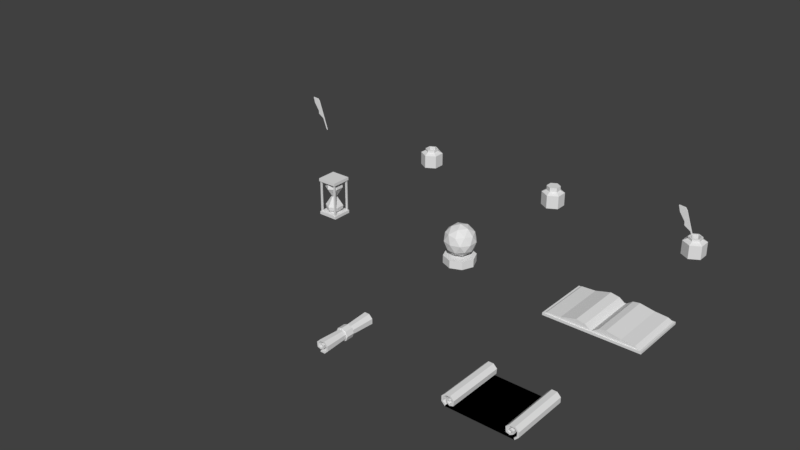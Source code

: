 # Source: Stationary.blend  (saved by Blender 2.79.0; exported with 4.5.12 LTS)
import bpy
from mathutils import Matrix  # noqa: F401  (used for matrix-valued properties, if any)

bpy.ops.wm.read_factory_settings(use_empty=True)
scene = bpy.context.scene
scene.name = 'Scene'

# ---- collections
col_collection_1 = bpy.data.collections.new('Collection 1'); scene.collection.children.link(col_collection_1)

# ---- world
world_world = bpy.data.worlds.new('World'); scene.world = world_world
world_world.color = (0.05088, 0.05088, 0.05088)
world_world.use_sun_shadow = False
world_world.sun_shadow_jitter_overblur = 0.0
world_world.cycles.sampling_method = 'MANUAL'

# ---- meshes
me_scrollopen_0_5x0_5x0_1_a = bpy.data.meshes.new('ScrollOpen_0.5x0.5x0.1_A')
me_scrollopen_0_5x0_5x0_1_a.from_pydata([(-1.0, -1.0, 0.0), (-0.9793, -1.0, 1.0), (-1.0, 1.0, 0.0), (-0.9793, 1.0, 1.0), (0.8469, -1.0, 0.0), (0.8676, -1.0, 1.0), (0.8469, 1.0, 2.235e-06), (0.8676, 1.0, 1.0), (1.058, 1.0, 2.579), (1.058, 1.0, 4.812), (0.9793, 1.0, 6.391), (0.8676, 1.0, 6.391), (0.7887, 1.0, 4.812), (0.8042, 1.0, 3.121), (1.108, 1.0, 2.165), (1.108, 1.0, 5.226), (1.0, 1.0, 7.391), (0.8469, 1.0, 7.391), (0.7387, 1.0, 5.226), (0.7542, 1.0, 2.177), (0.8676, 1.0, 2.5), (0.8671, 1.0, 1.5), (0.8676, 1.0, 1.5), (0.9327, 1.0, 3.454), (0.9643, 1.0, 2.68), (0.9268, 0.9883, 4.184), (0.9707, 0.9883, 4.665), (0.8389, 0.9883, 4.672), (0.8828, 0.9883, 5.153), (1.108, -1.0, 2.165), (1.108, -1.0, 5.226), (1.0, -1.0, 7.391), (0.8469, -1.0, 7.391), (0.7387, -1.0, 5.226), (0.7542, -1.0, 2.177), (0.8676, -1.0, 1.5), (1.058, -1.0, 2.579), (1.058, -1.0, 4.812), (0.9793, -1.0, 6.391), (0.8676, -1.0, 6.391), (0.7887, -1.0, 4.812), (0.8042, -1.0, 3.121), (0.8671, -1.0, 1.5), (0.8676, -1.0, 2.5), (0.9643, -1.0, 2.68), (0.9327, -1.0, 3.454), (0.9707, -1.012, 4.665), (0.9268, -1.012, 4.184), (0.8828, -1.012, 5.153), (0.8389, -1.012, 4.672), (1.0, -1.0, 0.0), (0.9793, -1.0, 1.0), (1.0, 1.0, 0.0), (0.9793, 1.0, 1.0), (-0.8469, -1.0, 0.0), (-0.8676, -1.0, 1.0), (-0.8469, 1.0, 2.235e-06), (-0.8676, 1.0, 1.0), (-1.058, 1.0, 2.579), (-1.058, 1.0, 4.812), (-0.9793, 1.0, 6.391), (-0.8676, 1.0, 6.391), (-0.7887, 1.0, 4.812), (-0.8042, 1.0, 3.121), (-1.108, 1.0, 2.165), (-1.108, 1.0, 5.226), (-1.0, 1.0, 7.391), (-0.8469, 1.0, 7.391), (-0.7387, 1.0, 5.226), (-0.7542, 1.0, 2.177), (-0.8676, 1.0, 2.5), (-0.8671, 1.0, 1.5), (-0.8676, 1.0, 1.5), (-0.9327, 1.0, 3.454), (-0.9643, 1.0, 2.68), (-0.9268, 0.9883, 4.184), (-0.9707, 0.9883, 4.665), (-0.8389, 0.9883, 4.672), (-0.8828, 0.9883, 5.153), (-1.108, -1.0, 2.165), (-1.108, -1.0, 5.226), (-1.0, -1.0, 7.391), (-0.8469, -1.0, 7.391), (-0.7387, -1.0, 5.226), (-0.7542, -1.0, 2.177), (-0.8676, -1.0, 1.5), (-1.058, -1.0, 2.579), (-1.058, -1.0, 4.812), (-0.9793, -1.0, 6.391), (-0.8676, -1.0, 6.391), (-0.7887, -1.0, 4.812), (-0.8042, -1.0, 3.121), (-0.8671, -1.0, 1.5), (-0.8676, -1.0, 2.5), (-0.9643, -1.0, 2.68), (-0.9327, -1.0, 3.454), (-0.9707, -1.012, 4.665), (-0.9268, -1.012, 4.184), (-0.8828, -1.012, 5.153), (-0.8389, -1.012, 4.672)], [], [(0, 1, 3, 2), (2, 3, 7, 6), (6, 7, 5, 4), (4, 5, 1, 0), (2, 6, 4, 0), (7, 3, 1, 5), (20, 21, 19, 13), (7, 53, 52, 6), (53, 8, 14, 52), (8, 9, 15, 14), (9, 10, 16, 15), (10, 11, 17, 16), (11, 12, 18, 17), (12, 13, 19, 18), (21, 20, 23, 24), (24, 23, 25, 26), (26, 25, 27, 28), (43, 41, 34, 42), (5, 4, 50, 51), (51, 50, 29, 36), (36, 29, 30, 37), (37, 30, 31, 38), (38, 31, 32, 39), (39, 32, 33, 40), (40, 33, 34, 41), (42, 44, 45, 43), (44, 46, 47, 45), (46, 48, 49, 47), (10, 38, 39, 11), (13, 41, 43, 20), (18, 33, 32, 17), (25, 47, 49, 27), (11, 39, 40, 12), (21, 42, 34, 19), (19, 34, 33, 18), (12, 40, 41, 13), (20, 43, 45, 23), (52, 50, 4, 6), (21, 22, 35, 42), (7, 5, 51, 53), (14, 29, 50, 52), (26, 46, 44, 24), (53, 51, 36, 8), (15, 30, 29, 14), (23, 45, 47, 25), (8, 36, 37, 9), (24, 44, 42, 21), (16, 31, 30, 15), (27, 49, 48, 28), (9, 37, 38, 10), (17, 32, 31, 16), (28, 48, 46, 26), (50, 52, 53, 51), (52, 56, 57, 53), (56, 54, 55, 57), (54, 50, 51, 55), (52, 50, 54, 56), (57, 55, 51, 53), (70, 63, 69, 71), (57, 56, 2, 3), (3, 2, 64, 58), (58, 64, 65, 59), (59, 65, 66, 60), (60, 66, 67, 61), (61, 67, 68, 62), (62, 68, 69, 63), (71, 74, 73, 70), (74, 76, 75, 73), (76, 78, 77, 75), (93, 92, 84, 91), (55, 1, 0, 54), (1, 86, 79, 0), (86, 87, 80, 79), (87, 88, 81, 80), (88, 89, 82, 81), (89, 90, 83, 82), (90, 91, 84, 83), (92, 93, 95, 94), (94, 95, 97, 96), (96, 97, 99, 98), (60, 61, 89, 88), (63, 70, 93, 91), (68, 67, 82, 83), (75, 77, 99, 97), (61, 62, 90, 89), (71, 69, 84, 92), (69, 68, 83, 84), (62, 63, 91, 90), (70, 73, 95, 93), (2, 56, 54, 0), (71, 92, 85, 72), (57, 3, 1, 55), (64, 2, 0, 79), (76, 74, 94, 96), (3, 58, 86, 1), (65, 64, 79, 80), (73, 75, 97, 95), (58, 59, 87, 86), (74, 71, 92, 94), (66, 65, 80, 81), (77, 78, 98, 99), (59, 60, 88, 87), (67, 66, 81, 82), (78, 76, 96, 98)])
me_scrollopen_0_5x0_5x0_1_a.use_remesh_preserve_volume = False
me_scrollopen_0_5x0_5x0_1_a.use_remesh_preserve_attributes = False
me_scrollopen_0_5x0_5x0_1_a.use_mirror_vertex_groups = False
me_scrollopen_0_5x0_5x0_1_a.update()
me_quill_0_1x0_01x0_3_a = bpy.data.meshes.new('Quill_0.1x0.01x0.3_A')
me_quill_0_1x0_01x0_3_a.from_pydata([(-0.006, -0.00375, 0.012), (-0.03709, -0.00375, 0.2398), (-0.006, 0.00375, 0.012), (-0.03709, 0.00375, 0.2398), (-1.94e-07, -0.00375, 0.0), (-0.02801, -0.00375, 0.2207), (-1.94e-07, 0.00375, 0.0), (-0.02801, 0.00375, 0.2207), (-0.018, -0.00375, 0.09), (-0.078, 0.00375, 0.2526), (-0.078, -0.00375, 0.2526), (-0.018, 0.00375, 0.09), (-0.054, 0.00375, 0.1251), (-0.054, -0.00375, 0.1251), (-0.07558, -0.00375, 0.2101), (-0.05067, -0.00375, 0.1503), (-0.07558, 0.00375, 0.2101), (-0.05067, 0.00375, 0.1503)], [], [(5, 1, 8, 0, 4), (8, 1, 10, 14, 15, 13), (6, 7, 5, 4), (17, 12, 13, 15), (2, 6, 4, 0), (7, 3, 1, 5), (0, 8, 11, 2), (2, 11, 3, 7, 6), (1, 3, 9, 10), (11, 8, 13, 12), (3, 11, 12, 17, 16, 9), (9, 16, 14, 10), (16, 17, 15, 14)])
me_quill_0_1x0_01x0_3_a.use_remesh_preserve_volume = False
me_quill_0_1x0_01x0_3_a.use_remesh_preserve_attributes = False
me_quill_0_1x0_01x0_3_a.use_mirror_vertex_groups = False
me_quill_0_1x0_01x0_3_a.update()
me_inkbottle_0_15x0_15x0_15_a = bpy.data.meshes.new('InkBottle_0.15x0.15x0.15_A')
me_inkbottle_0_15x0_15x0_15_a.from_pydata([(0.0, 0.075, 0.0), (-0.03897, 0.0225, 0.105), (0.06495, 0.0375, 0.0), (-0.03897, -0.0225, 0.105), (0.06495, -0.0375, 0.0), (-4.4e-09, -0.045, 0.105), (-6.557e-09, -0.075, 0.0), (0.03897, -0.0225, 0.105), (-0.06495, -0.0375, 0.0), (0.03897, 0.0225, 0.105), (-0.06495, 0.0375, 0.0), (-4.657e-10, 0.045, 0.105), (0.0, 0.075, 0.09), (0.06495, 0.0375, 0.09), (0.06495, -0.0375, 0.09), (-6.557e-09, -0.075, 0.09), (-0.06495, -0.0375, 0.09), (-0.06495, 0.0375, 0.09), (-0.03897, 0.0225, 0.135), (-0.03897, -0.0225, 0.135), (-4.4e-09, -0.045, 0.135), (0.03897, -0.0225, 0.135), (0.03897, 0.0225, 0.135), (-4.657e-10, 0.045, 0.135)], [], [(17, 16, 3, 1), (13, 12, 11, 9), (12, 17, 1, 11), (16, 15, 5, 3), (5, 7, 21, 20), (14, 13, 9, 7), (15, 14, 7, 5), (0, 2, 4, 6, 8, 10), (10, 17, 12, 0), (8, 16, 17, 10), (6, 15, 16, 8), (4, 14, 15, 6), (2, 13, 14, 4), (0, 12, 13, 2), (1, 3, 19, 18), (7, 9, 22, 21), (9, 11, 23, 22), (3, 5, 20, 19), (11, 1, 18, 23), (22, 23, 18, 19, 20, 21)])
me_inkbottle_0_15x0_15x0_15_a.use_remesh_preserve_volume = False
me_inkbottle_0_15x0_15x0_15_a.use_remesh_preserve_attributes = False
me_inkbottle_0_15x0_15x0_15_a.use_mirror_vertex_groups = False
me_inkbottle_0_15x0_15x0_15_a.update()
me_bookopen_0_6x0_4x0_1_a = bpy.data.meshes.new('BookOpen_0.6x0.4x0.1_A')
me_bookopen_0_6x0_4x0_1_a.from_pydata([(-0.3, -0.1875, 0.0), (-0.288, -0.18, 0.015), (-0.3, 0.1875, 0.0), (-0.288, 0.18, 0.015), (0.3, -0.1875, 0.0), (0.288, -0.18, 0.015), (0.3, 0.1875, 0.0), (0.288, 0.18, 0.015), (0.0, 0.18, 0.015), (0.0, -0.18, 0.015), (-0.3, -0.1875, 0.015), (-0.3, 0.1875, 0.015), (0.0, 0.1875, 0.015), (0.3, 0.1875, 0.015), (0.3, -0.1875, 0.015), (0.0, -0.1875, 0.015), (0.0, 0.18, 0.015), (0.0, -0.18, 0.015), (-0.2775, -0.18, 0.0225), (-0.2775, 0.18, 0.0225), (0.2588, 0.18, 0.03), (0.2588, -0.18, 0.03), (0.1781, 0.18, 0.03632), (-0.1887, -0.18, 0.02694), (-0.1887, 0.18, 0.02694), (0.1782, -0.18, 0.0363), (-0.03924, -0.18, 0.04264), (-0.09302, -0.18, 0.05228), (-0.09302, 0.18, 0.05228), (-0.03924, 0.18, 0.04264), (0.0445, 0.18, 0.04639), (0.08694, 0.18, 0.05293), (0.08708, -0.18, 0.05291), (0.04462, -0.18, 0.04639)], [], [(0, 10, 11, 2), (2, 11, 12, 13, 6), (6, 13, 14, 4), (4, 14, 15, 10, 0), (2, 6, 4, 0), (1, 9, 17, 26, 27, 23, 18), (1, 3, 11, 10), (8, 7, 13, 12), (7, 5, 14, 13), (9, 1, 10, 15), (3, 8, 12, 11), (5, 9, 15, 14), (8, 3, 19, 24, 28, 29, 16), (24, 19, 18, 23), (7, 8, 16, 30, 31, 22, 20), (5, 7, 20, 21), (3, 1, 18, 19), (9, 5, 21, 25, 32, 33, 17), (30, 16, 17, 33), (16, 29, 26, 17), (20, 22, 25, 21), (26, 29, 28, 27), (24, 23, 27, 28), (30, 33, 32, 31), (31, 32, 25, 22)])
me_bookopen_0_6x0_4x0_1_a.use_remesh_preserve_volume = False
me_bookopen_0_6x0_4x0_1_a.use_remesh_preserve_attributes = False
me_bookopen_0_6x0_4x0_1_a.use_mirror_vertex_groups = False
me_bookopen_0_6x0_4x0_1_a.update()
me_inkbottleempty_0_15x0_15x0_15_a = bpy.data.meshes.new('InkBottleEmpty_0.15x0.15x0.15_A')
me_inkbottleempty_0_15x0_15x0_15_a.from_pydata([(0.0, 0.075, 0.0), (-0.03897, 0.0225, 0.105), (0.06495, 0.0375, 0.0), (-0.03897, -0.0225, 0.105), (0.06495, -0.0375, 0.0), (-4.4e-09, -0.045, 0.105), (-6.557e-09, -0.075, 0.0), (0.03897, -0.0225, 0.105), (-0.06495, -0.0375, 0.0), (0.03897, 0.0225, 0.105), (-0.06495, 0.0375, 0.0), (-4.657e-10, 0.045, 0.105), (0.0, 0.075, 0.09), (0.06495, 0.0375, 0.09), (0.06495, -0.0375, 0.09), (-6.557e-09, -0.075, 0.09), (-0.06495, -0.0375, 0.09), (-0.06495, 0.0375, 0.09), (-0.03147, 0.01817, 0.12), (-0.03147, -0.01817, 0.12), (-3.059e-09, -0.03634, 0.12), (0.03147, -0.01817, 0.12), (0.03147, 0.01817, 0.12), (-3.166e-10, 0.03634, 0.12), (0.03897, 0.0225, 0.12), (0.03897, -0.0225, 0.12), (-4.4e-09, -0.045, 0.12), (-0.03897, -0.0225, 0.12), (-4.657e-10, 0.045, 0.12), (-0.03897, 0.0225, 0.12), (0.03147, 0.01817, 0.0075), (0.03147, -0.01817, 0.0075), (-2.011e-08, -0.03634, 0.0075), (-0.03147, -0.01817, 0.0075), (-1.737e-08, 0.03634, 0.0075), (-0.03147, 0.01817, 0.0075)], [], [(17, 16, 3, 1), (13, 12, 11, 9), (12, 17, 1, 11), (16, 15, 5, 3), (5, 7, 25, 26), (14, 13, 9, 7), (15, 14, 7, 5), (0, 2, 4, 6, 8, 10), (10, 17, 12, 0), (8, 16, 17, 10), (6, 15, 16, 8), (4, 14, 15, 6), (2, 13, 14, 4), (0, 12, 13, 2), (1, 3, 27, 29), (7, 9, 24, 25), (9, 11, 28, 24), (3, 5, 26, 27), (11, 1, 29, 28), (18, 19, 33, 35), (22, 21, 25, 24), (20, 19, 27, 26), (23, 22, 24, 28), (21, 20, 26, 25), (19, 18, 29, 27), (18, 23, 28, 29), (30, 34, 35, 33, 32, 31), (22, 23, 34, 30), (21, 22, 30, 31), (23, 18, 35, 34), (20, 21, 31, 32), (19, 20, 32, 33)])
me_inkbottleempty_0_15x0_15x0_15_a.use_remesh_preserve_volume = False
me_inkbottleempty_0_15x0_15x0_15_a.use_remesh_preserve_attributes = False
me_inkbottleempty_0_15x0_15x0_15_a.use_mirror_vertex_groups = False
me_inkbottleempty_0_15x0_15x0_15_a.update()
me_inkwquill_0_15x0_15x0_35_a = bpy.data.meshes.new('InkwQuill_0.15x0.15x0.35_A')
me_inkwquill_0_15x0_15x0_35_a.from_pydata([(-0.006, -0.00375, 0.012), (-0.03709, -0.00375, 0.2398), (-0.006, 0.00375, 0.012), (-0.03709, 0.00375, 0.2398), (-1.94e-07, -0.00375, 0.0), (-0.02801, -0.00375, 0.2207), (-1.94e-07, 0.00375, 0.0), (-0.02801, 0.00375, 0.2207), (-0.018, -0.00375, 0.09), (-0.078, 0.00375, 0.2526), (-0.078, -0.00375, 0.2526), (-0.018, 0.00375, 0.09), (-0.054, 0.00375, 0.1251), (-0.054, -0.00375, 0.1251), (-0.07558, -0.00375, 0.2101), (-0.05067, -0.00375, 0.1503), (-0.07558, 0.00375, 0.2101), (-0.05067, 0.00375, 0.1503), (-0.01247, 0.075, -0.05869), (-0.02876, 0.0225, 0.05212), (0.05106, 0.0375, -0.07219), (-0.02876, -0.0225, 0.05212), (0.05106, -0.0375, -0.07219), (0.009356, -0.045, 0.04402), (-0.01247, -0.075, -0.05869), (0.04748, -0.0225, 0.03591), (-0.07601, -0.0375, -0.04518), (0.04748, 0.0225, 0.03591), (-0.07601, 0.0375, -0.04518), (0.009356, 0.045, 0.04402), (0.006237, 0.075, 0.02934), (0.06977, 0.0375, 0.01584), (0.06977, -0.0375, 0.01584), (0.006237, -0.075, 0.02934), (-0.0573, -0.0375, 0.04285), (-0.0573, 0.0375, 0.04285), (-0.01831, 0.01817, 0.06523), (-0.01831, -0.01817, 0.06523), (0.01247, -0.03634, 0.05869), (0.04326, -0.01817, 0.05215), (0.04326, 0.01817, 0.05215), (0.01247, 0.03634, 0.05869), (0.05059, 0.0225, 0.05059), (0.05059, -0.0225, 0.05059), (0.01247, -0.045, 0.05869), (-0.02564, -0.0225, 0.06679), (0.01247, 0.045, 0.05869), (-0.02564, 0.0225, 0.06679), (0.01987, 0.01817, -0.0579), (0.01987, -0.01817, -0.0579), (-0.01092, -0.03634, -0.05135), (-0.0417, -0.01817, -0.04481), (-0.01092, 0.03634, -0.05135), (-0.0417, 0.01817, -0.04481)], [], [(5, 1, 8, 0, 4), (8, 1, 10, 14, 15, 13), (6, 7, 5, 4), (17, 12, 13, 15), (2, 6, 4, 0), (7, 3, 1, 5), (0, 8, 11, 2), (2, 11, 3, 7, 6), (1, 3, 9, 10), (11, 8, 13, 12), (3, 11, 12, 17, 16, 9), (9, 16, 14, 10), (16, 17, 15, 14), (35, 34, 21, 19), (31, 30, 29, 27), (30, 35, 19, 29), (34, 33, 23, 21), (23, 25, 43, 44), (32, 31, 27, 25), (33, 32, 25, 23), (18, 20, 22, 24, 26, 28), (28, 35, 30, 18), (26, 34, 35, 28), (24, 33, 34, 26), (22, 32, 33, 24), (20, 31, 32, 22), (18, 30, 31, 20), (19, 21, 45, 47), (25, 27, 42, 43), (27, 29, 46, 42), (21, 23, 44, 45), (29, 19, 47, 46), (36, 37, 51, 53), (40, 39, 43, 42), (38, 37, 45, 44), (41, 40, 42, 46), (39, 38, 44, 43), (37, 36, 47, 45), (36, 41, 46, 47), (48, 52, 53, 51, 50, 49), (40, 41, 52, 48), (39, 40, 48, 49), (41, 36, 53, 52), (38, 39, 49, 50), (37, 38, 50, 51)])
me_inkwquill_0_15x0_15x0_35_a.use_remesh_preserve_volume = False
me_inkwquill_0_15x0_15x0_35_a.use_remesh_preserve_attributes = False
me_inkwquill_0_15x0_15x0_35_a.use_mirror_vertex_groups = False
me_inkwquill_0_15x0_15x0_35_a.update()
me_crystalball_0_2x0_2x0_5_a = bpy.data.meshes.new('CrystalBall_0.2x0.2x0.5_A')
me_crystalball_0_2x0_2x0_5_a.from_pydata([(0.0, 0.1, 3.725e-09), (0.0, 0.1, 0.05), (0.07071, 0.07071, 3.725e-09), (0.07071, 0.07071, 0.05), (0.1, -4.371e-09, 3.725e-09), (0.1, -4.371e-09, 0.05), (0.07071, -0.07071, 3.725e-09), (0.07071, -0.07071, 0.05), (-8.742e-09, -0.1, 3.725e-09), (-8.742e-09, -0.1, 0.05), (-0.07071, -0.07071, 3.725e-09), (-0.07071, -0.07071, 0.05), (-0.1, 1.192e-09, 3.725e-09), (-0.1, 1.192e-09, 0.05), (-0.07071, 0.07071, 3.725e-09), (-0.07071, 0.07071, 0.05), (0.0, 0.0, 0.05), (0.07236, -0.05257, 0.1053), (-0.02764, -0.08506, 0.1053), (-0.08944, 0.0, 0.1053), (-0.02764, 0.08506, 0.1053), (0.07236, 0.05257, 0.1053), (0.02764, -0.08506, 0.1947), (-0.07236, -0.05257, 0.1947), (-0.07236, 0.05257, 0.1947), (0.02764, 0.08506, 0.1947), (0.08944, 0.0, 0.1947), (0.0, 0.0, 0.25), (-0.01625, -0.05, 0.06493), (0.04253, -0.0309, 0.06493), (0.02629, -0.0809, 0.09743), (0.08506, 0.0, 0.09743), (0.04253, 0.0309, 0.06493), (-0.05257, 0.0, 0.06493), (-0.06882, -0.05, 0.09743), (-0.01625, 0.05, 0.06493), (-0.06882, 0.05, 0.09743), (0.02629, 0.0809, 0.09743), (0.09511, -0.0309, 0.15), (0.09511, 0.0309, 0.15), (0.0, -0.1, 0.15), (0.05878, -0.0809, 0.15), (-0.09511, -0.0309, 0.15), (-0.05878, -0.0809, 0.15), (-0.05878, 0.0809, 0.15), (-0.09511, 0.0309, 0.15), (0.05878, 0.0809, 0.15), (0.0, 0.1, 0.15), (0.06882, -0.05, 0.2026), (-0.02629, -0.0809, 0.2026), (-0.08506, 0.0, 0.2026), (-0.02629, 0.0809, 0.2026), (0.06882, 0.05, 0.2026), (0.01625, -0.05, 0.2351), (0.05257, 0.0, 0.2351), (-0.04253, -0.0309, 0.2351), (-0.04253, 0.0309, 0.2351), (0.01625, 0.05, 0.2351)], [], [(0, 1, 3, 2), (2, 3, 5, 4), (4, 5, 7, 6), (6, 7, 9, 8), (8, 9, 11, 10), (10, 11, 13, 12), (3, 1, 15, 13, 11, 9, 7, 5), (12, 13, 15, 14), (14, 15, 1, 0), (0, 2, 4, 6, 8, 10, 12, 14), (16, 29, 28), (17, 29, 31), (16, 28, 33), (16, 33, 35), (16, 35, 32), (17, 31, 38), (18, 30, 40), (19, 34, 42), (20, 36, 44), (21, 37, 46), (17, 38, 41), (18, 40, 43), (19, 42, 45), (20, 44, 47), (21, 46, 39), (22, 48, 53), (23, 49, 55), (24, 50, 56), (25, 51, 57), (26, 52, 54), (54, 57, 27), (54, 52, 57), (52, 25, 57), (57, 56, 27), (57, 51, 56), (51, 24, 56), (56, 55, 27), (56, 50, 55), (50, 23, 55), (55, 53, 27), (55, 49, 53), (49, 22, 53), (53, 54, 27), (53, 48, 54), (48, 26, 54), (39, 52, 26), (39, 46, 52), (46, 25, 52), (47, 51, 25), (47, 44, 51), (44, 24, 51), (45, 50, 24), (45, 42, 50), (42, 23, 50), (43, 49, 23), (43, 40, 49), (40, 22, 49), (41, 48, 22), (41, 38, 48), (38, 26, 48), (46, 47, 25), (46, 37, 47), (37, 20, 47), (44, 45, 24), (44, 36, 45), (36, 19, 45), (42, 43, 23), (42, 34, 43), (34, 18, 43), (40, 41, 22), (40, 30, 41), (30, 17, 41), (38, 39, 26), (38, 31, 39), (31, 21, 39), (32, 37, 21), (32, 35, 37), (35, 20, 37), (35, 36, 20), (35, 33, 36), (33, 19, 36), (33, 34, 19), (33, 28, 34), (28, 18, 34), (31, 32, 21), (31, 29, 32), (29, 16, 32), (28, 30, 18), (28, 29, 30), (29, 17, 30)])
me_crystalball_0_2x0_2x0_5_a.use_remesh_preserve_volume = False
me_crystalball_0_2x0_2x0_5_a.use_remesh_preserve_attributes = False
me_crystalball_0_2x0_2x0_5_a.use_mirror_vertex_groups = False
me_crystalball_0_2x0_2x0_5_a.update()
me_hourglass_0_13x0_13x0_25_a = bpy.data.meshes.new('Hourglass_0.13x0.13x0.25_A')
me_hourglass_0_13x0_13x0_25_a.from_pydata([(5.563e-10, -0.03226, 0.23), (0.02794, -0.01613, 0.23), (0.02794, 0.01613, 0.23), (-2.345e-09, 0.03226, 0.23), (-0.02794, 0.01613, 0.23), (-0.02794, -0.01613, 0.23), (9.893e-10, -0.01936, 0.13), (0.01677, -0.009679, 0.13), (0.01677, 0.00968, 0.13), (-7.513e-10, 0.01936, 0.13), (-0.01677, 0.00968, 0.13), (-0.01677, -0.009679, 0.13), (2.634e-09, -0.05386, 0.2099), (3.209e-09, -0.05689, 0.1882), (0.04927, -0.02845, 0.1882), (0.04664, -0.02693, 0.2099), (0.04927, 0.02845, 0.1882), (0.04664, 0.02693, 0.2099), (-1.906e-09, 0.05689, 0.1882), (-2.209e-09, 0.05386, 0.2099), (-0.04927, 0.02845, 0.1882), (-0.04664, 0.02693, 0.2099), (-0.04927, -0.02845, 0.1882), (-0.04664, -0.02693, 0.2099), (1.512e-09, 0.01022, 0.125), (0.008852, 0.005111, 0.125), (0.008852, -0.005111, 0.125), (5.931e-10, -0.01022, 0.125), (-0.008852, -0.005111, 0.125), (-0.008852, 0.005111, 0.125), (-0.06, 0.06, 0.25), (-0.06, 0.06, 0.23), (-0.06, -0.06, 0.25), (-0.06, -0.06, 0.23), (0.06, 0.06, 0.25), (0.06, 0.06, 0.23), (0.06, -0.06, 0.25), (0.06, -0.06, 0.23), (-0.06, 0.05, 0.23), (-0.06, -0.05, 0.23), (-0.05, -0.06, 0.23), (0.05, -0.06, 0.23), (0.06, -0.05, 0.23), (0.06, 0.05, 0.23), (0.05, 0.06, 0.23), (-0.05, 0.06, 0.23), (0.05, -0.05, 0.23), (0.05, 0.05, 0.23), (-0.05, -0.05, 0.23), (-0.05, 0.05, 0.23), (-0.06, -0.05, 0.125), (0.06, 0.05, 0.125), (0.06, 0.06, 0.125), (-0.05, 0.06, 0.125), (-0.06, 0.06, 0.125), (-0.06, 0.05, 0.125), (0.06, -0.05, 0.125), (0.05, 0.06, 0.125), (0.05, 0.05, 0.125), (0.05, -0.05, 0.125), (-0.05, 0.05, 0.125), (-0.05, -0.05, 0.125), (-0.06, -0.065, 0.23), (-0.06, -0.065, 0.25), (0.06, -0.065, 0.25), (0.05, -0.065, 0.23), (0.06, -0.065, 0.23), (-0.05, -0.065, 0.23), (-0.065, -0.06, 0.25), (-0.065, 0.06, 0.25), (-0.065, 0.06, 0.23), (-0.065, -0.05, 0.23), (-0.065, -0.06, 0.23), (-0.065, 0.05, 0.23), (-0.065, -0.065, 0.23), (-0.065, -0.065, 0.25), (-0.06, 0.065, 0.25), (-0.06, 0.065, 0.23), (-0.065, 0.065, 0.25), (0.06, 0.065, 0.23), (0.06, 0.065, 0.25), (-0.05, 0.065, 0.23), (0.05, 0.065, 0.23), (-0.065, 0.065, 0.23), (0.065, -0.06, 0.23), (0.065, -0.06, 0.25), (0.065, 0.06, 0.25), (0.065, 0.05, 0.23), (0.065, 0.06, 0.23), (0.065, -0.05, 0.23), (0.065, -0.065, 0.23), (0.065, -0.065, 0.25), (0.065, 0.065, 0.23), (0.065, 0.065, 0.25), (5.563e-10, 0.03226, 0.02), (0.02794, 0.01613, 0.02), (0.02794, -0.01613, 0.02), (-2.345e-09, -0.03226, 0.02), (-0.02794, -0.01613, 0.02), (-0.02794, 0.01613, 0.02), (9.893e-10, 0.01936, 0.12), (0.01677, 0.009679, 0.12), (0.01677, -0.009679, 0.12), (-7.513e-10, -0.01936, 0.12), (-0.01677, -0.009679, 0.12), (-0.01677, 0.009679, 0.12), (2.634e-09, 0.05386, 0.04008), (3.209e-09, 0.05689, 0.06183), (0.04927, 0.02845, 0.06183), (0.04664, 0.02693, 0.04008), (0.04927, -0.02845, 0.06183), (0.04664, -0.02693, 0.04008), (-1.906e-09, -0.05689, 0.06183), (-2.209e-09, -0.05386, 0.04008), (-0.04927, -0.02845, 0.06183), (-0.04664, -0.02693, 0.04008), (-0.04927, 0.02845, 0.06183), (-0.04664, 0.02693, 0.04008), (-0.06, -0.06, -4.649e-09), (-0.06, -0.06, 0.02), (-0.06, 0.06, -1.025e-08), (-0.06, 0.06, 0.02), (0.06, -0.06, -4.649e-09), (0.06, -0.06, 0.02), (0.06, 0.06, -1.025e-08), (0.06, 0.06, 0.02), (-0.06, -0.05, 0.02), (-0.06, 0.05, 0.02), (-0.05, 0.06, 0.02), (0.05, 0.06, 0.02), (0.06, 0.05, 0.02), (0.06, -0.05, 0.02), (0.05, -0.06, 0.02), (-0.05, -0.06, 0.02), (0.05, 0.05, 0.02), (0.05, -0.05, 0.02), (-0.05, 0.05, 0.02), (-0.05, -0.05, 0.02), (0.06, -0.06, 0.125), (-0.05, -0.06, 0.125), (-0.06, -0.06, 0.125), (0.05, -0.06, 0.125), (-0.06, 0.065, 0.02), (-0.06, 0.065, -8.623e-09), (0.06, 0.065, -8.623e-09), (0.05, 0.065, 0.02), (0.06, 0.065, 0.02), (-0.05, 0.065, 0.02), (-0.065, 0.06, -1.025e-08), (-0.065, -0.06, -4.649e-09), (-0.065, -0.06, 0.02), (-0.065, 0.05, 0.02), (-0.065, 0.06, 0.02), (-0.065, -0.05, 0.02), (-0.065, 0.065, 0.02), (-0.065, 0.065, -8.623e-09), (-0.06, -0.065, -6.279e-09), (-0.06, -0.065, 0.02), (-0.065, -0.065, -6.279e-09), (0.06, -0.065, 0.02), (0.06, -0.065, -6.279e-09), (-0.05, -0.065, 0.02), (0.05, -0.065, 0.02), (-0.065, -0.065, 0.02), (0.065, 0.06, 0.02), (0.065, 0.06, -1.025e-08), (0.065, -0.06, -4.649e-09), (0.065, -0.05, 0.02), (0.065, -0.06, 0.02), (0.065, 0.05, 0.02), (0.065, 0.065, 0.02), (0.065, 0.065, -8.623e-09), (0.065, -0.065, 0.02), (0.065, -0.065, -6.279e-09)], [], [(0, 5, 23, 12), (20, 18, 9, 10), (13, 22, 11, 6), (16, 14, 7, 8), (22, 20, 10, 11), (18, 16, 8, 9), (11, 10, 29, 28), (4, 3, 19, 21), (2, 1, 15, 17), (5, 4, 21, 23), (3, 2, 17, 19), (1, 0, 12, 15), (9, 8, 25, 24), (7, 6, 27, 26), (6, 11, 28, 27), (10, 9, 24, 29), (8, 7, 26, 25), (13, 14, 15, 12), (14, 16, 17, 15), (16, 18, 19, 17), (18, 20, 21, 19), (20, 22, 23, 21), (22, 13, 12, 23), (14, 13, 6, 7), (24, 29, 28, 27, 26, 25), (0, 1, 2, 3, 4, 5), (62, 63, 75, 74), (41, 37, 66, 65), (79, 80, 93, 92), (45, 31, 77, 81), (32, 36, 34, 30), (47, 44, 57, 58), (37, 41, 141, 138), (47, 49, 45, 44), (43, 47, 58, 51), (42, 46, 47, 43), (41, 40, 48, 46), (46, 48, 49, 47), (38, 31, 54, 55), (48, 39, 38, 49), (41, 46, 59, 141), (40, 33, 140, 139), (39, 48, 61, 50), (35, 43, 51, 52), (45, 49, 60, 53), (42, 37, 138, 56), (49, 38, 55, 60), (48, 40, 139, 61), (33, 39, 50, 140), (44, 35, 52, 57), (31, 45, 53, 54), (46, 42, 56, 59), (63, 62, 67, 65, 66, 64), (33, 40, 67, 62), (32, 30, 69, 68), (35, 79, 92, 88), (40, 41, 65, 67), (36, 32, 63, 64), (69, 70, 73, 71, 72, 68), (68, 72, 74, 75), (33, 62, 74, 72), (70, 69, 78, 83), (31, 38, 73, 70), (63, 32, 68, 75), (38, 39, 71, 73), (39, 33, 72, 71), (80, 79, 82, 81, 77, 76), (76, 77, 83, 78), (66, 37, 84, 90), (35, 44, 82, 79), (69, 30, 76, 78), (31, 70, 83, 77), (30, 34, 80, 76), (44, 45, 81, 82), (85, 84, 89, 87, 88, 86), (84, 85, 91, 90), (86, 88, 92, 93), (64, 66, 90, 91), (37, 42, 89, 84), (80, 34, 86, 93), (42, 43, 87, 89), (34, 36, 85, 86), (36, 64, 91, 85), (43, 35, 88, 87), (94, 99, 117, 106), (114, 112, 103, 104), (107, 116, 105, 100), (110, 108, 101, 102), (116, 114, 104, 105), (112, 110, 102, 103), (105, 104, 28, 29), (98, 97, 113, 115), (96, 95, 109, 111), (99, 98, 115, 117), (97, 96, 111, 113), (95, 94, 106, 109), (103, 102, 26, 27), (101, 100, 24, 25), (100, 105, 29, 24), (104, 103, 27, 28), (102, 101, 25, 26), (107, 108, 109, 106), (108, 110, 111, 109), (110, 112, 113, 111), (112, 114, 115, 113), (114, 116, 117, 115), (116, 107, 106, 117), (108, 107, 100, 101), (94, 95, 96, 97, 98, 99), (142, 143, 155, 154), (129, 125, 146, 145), (159, 160, 173, 172), (133, 119, 157, 161), (120, 124, 122, 118), (135, 132, 141, 59), (125, 129, 57, 52), (135, 137, 133, 132), (131, 135, 59, 56), (130, 134, 135, 131), (129, 128, 136, 134), (134, 136, 137, 135), (126, 119, 140, 50), (136, 127, 126, 137), (129, 134, 58, 57), (128, 121, 54, 53), (127, 136, 60, 55), (123, 131, 56, 138), (133, 137, 61, 139), (130, 125, 52, 51), (137, 126, 50, 61), (136, 128, 53, 60), (121, 127, 55, 54), (132, 123, 138, 141), (119, 133, 139, 140), (134, 130, 51, 58), (143, 142, 147, 145, 146, 144), (121, 128, 147, 142), (120, 118, 149, 148), (123, 159, 172, 168), (128, 129, 145, 147), (124, 120, 143, 144), (149, 150, 153, 151, 152, 148), (148, 152, 154, 155), (121, 142, 154, 152), (150, 149, 158, 163), (119, 126, 153, 150), (143, 120, 148, 155), (126, 127, 151, 153), (127, 121, 152, 151), (160, 159, 162, 161, 157, 156), (156, 157, 163, 158), (146, 125, 164, 170), (123, 132, 162, 159), (149, 118, 156, 158), (119, 150, 163, 157), (118, 122, 160, 156), (132, 133, 161, 162), (165, 164, 169, 167, 168, 166), (164, 165, 171, 170), (166, 168, 172, 173), (144, 146, 170, 171), (125, 130, 169, 164), (160, 122, 166, 173), (130, 131, 167, 169), (122, 124, 165, 166), (124, 144, 171, 165), (131, 123, 168, 167)])
me_hourglass_0_13x0_13x0_25_a.use_remesh_preserve_volume = False
me_hourglass_0_13x0_13x0_25_a.use_remesh_preserve_attributes = False
me_hourglass_0_13x0_13x0_25_a.use_mirror_vertex_groups = False
me_hourglass_0_13x0_13x0_25_a.update()
me_scroll_0_1x0_35x0_1_a = bpy.data.meshes.new('Scroll_0.1x0.35x0.1_A')
me_scroll_0_1x0_35x0_1_a.from_pydata([(-0.07433, 1.0, -3.691), (-0.05362, 1.0, -2.691), (0.05803, 1.0, -2.691), (0.137, 1.0, -1.112), (0.137, 1.0, 1.121), (0.05803, 1.0, 2.7), (-0.05362, 1.0, 2.7), (-0.1326, 1.0, 1.121), (-0.1171, 1.0, -0.5704), (0.187, 1.0, -1.527), (0.187, 1.0, 1.535), (0.07874, 1.0, 3.7), (-0.07433, 1.0, 3.7), (-0.1826, 1.0, 1.535), (-0.1671, 1.0, -1.514), (-0.05362, 1.0, -1.191), (-0.05413, 1.0, -2.191), (-0.05362, 1.0, -2.191), (0.01139, 1.0, -0.2371), (0.04303, 1.0, -1.012), (0.005568, 1.0, 0.4931), (0.04941, 1.0, 0.9741), (-0.08232, 1.0, 0.9805), (-0.03849, 1.0, 1.461), (0.07874, 1.0, -3.691), (0.06255, 0.1143, -2.954), (-0.03124, 0.1143, 1.168), (-0.0663, 0.1143, 0.7836), (0.03909, 0.1143, 0.7784), (0.004014, 0.1143, 0.3936), (0.03399, 0.1143, -0.8101), (0.008673, 0.1143, -0.1906), (-0.05362, 1.0, -2.191), (-0.04375, 0.1143, -1.754), (-0.04334, 0.1143, -0.9539), (-0.1341, 0.1143, -1.212), (-0.1465, 0.1143, 1.227), (-0.05991, 0.1143, 2.959), (0.06255, 0.1143, 2.959), (0.1491, 0.1143, 1.227), (0.1491, 0.1143, -1.222), (-0.09411, 0.1143, -0.4572), (-0.1065, 0.1143, 0.8957), (-0.04334, 0.1143, 2.159), (0.04598, 0.1143, 2.159), (0.1091, 0.1143, 0.8957), (0.1091, 0.1143, -0.8907), (0.04598, 0.1143, -2.154), (-0.04334, 0.1143, -2.154), (-0.05991, 0.1143, -2.954), (0.04941, -1.0, 0.9741), (0.1091, -0.1143, -0.8907), (0.1491, -0.1143, 1.227), (0.1091, -0.1143, 0.8957), (0.06255, -0.1143, 2.959), (0.04598, -0.1143, 2.159), (-0.05991, -0.1143, 2.959), (-0.04334, -0.1143, 2.159), (-0.1465, -0.1143, 1.227), (-0.1065, -0.1143, 0.8957), (-0.09411, -0.1143, -0.4572), (-0.04375, -0.1143, -1.754), (-0.1341, -0.1143, -1.212), (-0.04334, -0.1143, -0.9539), (0.03399, -0.1143, -0.8101), (0.008673, -0.1143, -0.1906), (0.03909, -0.1143, 0.7784), (-0.03124, -0.1143, 1.168), (-0.0663, -0.1143, 0.7836), (0.004014, -0.1143, 0.3936), (-0.05991, -0.1143, -2.954), (0.1491, -0.1143, -1.222), (-0.04334, -0.1143, -2.154), (0.06255, -0.1143, -2.954), (0.04598, -0.1143, -2.154), (-0.07433, -1.0, -3.691), (0.07874, -1.0, -3.691), (-0.05362, -1.0, -2.691), (-0.08232, -1.0, 0.9805), (-0.03849, -1.0, 1.461), (0.05803, -1.0, 2.7), (-0.05362, -1.0, 2.7), (0.05803, -1.0, -2.691), (0.137, -1.0, -1.112), (0.04303, -1.0, -1.012), (-0.05362, -1.0, -1.191), (-0.05413, -1.0, -2.191), (0.137, -1.0, 1.121), (0.07874, -1.0, 3.7), (-0.07433, -1.0, 3.7), (0.187, -1.0, -1.527), (0.187, -1.0, 1.535), (0.01139, -1.0, -0.2371), (-0.1326, -1.0, 1.121), (-0.1171, -1.0, -0.5704), (-0.1826, -1.0, 1.535), (-0.1671, -1.0, -1.514), (0.005568, -1.0, 0.4931), (0.0, 0.1429, 4.0), (0.0, -0.1429, 4.0), (0.1414, 0.1429, 2.828), (0.1414, -0.1429, 2.828), (0.2, 0.1429, -6.557e-08), (0.2, -0.1429, -2.841e-07), (0.1414, 0.1429, -2.828), (0.1414, -0.1429, -2.828), (-1.748e-08, 0.1429, -4.0), (-1.748e-08, -0.1429, -4.0), (-0.1414, 0.1429, -2.828), (-0.1414, -0.1429, -2.828), (-0.2, 0.1429, 1.57e-07), (-0.2, -0.1429, -6.158e-08), (-0.1414, 0.1429, 2.828), (-0.1414, -0.1429, 2.828)], [], [(15, 16, 14, 8), (1, 2, 24, 0), (2, 3, 9, 24), (3, 4, 10, 9), (4, 5, 11, 10), (5, 6, 12, 11), (6, 7, 13, 12), (7, 8, 14, 13), (16, 15, 18, 19), (19, 18, 20, 21), (21, 20, 22, 23), (60, 59, 93, 94), (19, 21, 28, 30), (53, 51, 83, 87), (25, 40, 71, 73), (65, 63, 85, 92), (12, 13, 36, 37), (71, 52, 91, 90), (24, 9, 40, 25), (38, 37, 56, 54), (55, 53, 87, 80), (67, 68, 78, 79), (6, 5, 44, 43), (0, 24, 25, 49), (9, 10, 39, 40), (14, 16, 33, 35), (5, 4, 45, 44), (22, 20, 29, 27), (1, 0, 49, 48), (15, 8, 41, 34), (4, 3, 46, 45), (21, 23, 26, 28), (3, 2, 47, 46), (23, 22, 27, 26), (16, 19, 30, 33), (13, 14, 35, 36), (37, 36, 58, 56), (30, 28, 66, 64), (36, 35, 62, 58), (33, 30, 64, 61), (47, 48, 72, 74), (29, 31, 65, 69), (46, 47, 74, 51), (26, 27, 68, 67), (45, 46, 51, 53), (34, 41, 60, 63), (48, 49, 70, 72), (84, 50, 97, 92), (61, 64, 84, 86), (87, 91, 88, 80), (83, 90, 91, 87), (59, 57, 81, 93), (31, 34, 63, 65), (80, 88, 89, 81), (68, 69, 97, 78), (49, 25, 73, 70), (51, 74, 82, 83), (64, 66, 50, 84), (56, 58, 95, 89), (41, 42, 59, 60), (52, 54, 88, 91), (7, 6, 43, 42), (20, 18, 31, 29), (8, 7, 42, 41), (11, 12, 37, 38), (16, 17, 32, 33), (2, 1, 48, 47), (18, 15, 34, 31), (72, 70, 75, 77), (10, 11, 38, 39), (50, 79, 78, 97), (63, 60, 94, 85), (70, 73, 76, 75), (62, 61, 86, 96), (74, 72, 77, 82), (66, 67, 79, 50), (54, 56, 89, 88), (85, 94, 96, 86), (28, 26, 67, 66), (40, 39, 52, 71), (39, 38, 54, 52), (77, 75, 76, 82), (86, 84, 92, 85), (57, 55, 80, 81), (81, 89, 95, 93), (58, 62, 96, 95), (73, 71, 90, 76), (43, 44, 55, 57), (82, 76, 90, 83), (44, 45, 53, 55), (27, 29, 69, 68), (93, 95, 96, 94), (35, 33, 61, 62), (42, 43, 57, 59), (69, 65, 92, 97), (98, 99, 101, 100), (100, 101, 103, 102), (102, 103, 105, 104), (104, 105, 107, 106), (106, 107, 109, 108), (108, 109, 111, 110), (101, 99, 113, 111, 109, 107, 105, 103), (110, 111, 113, 112), (112, 113, 99, 98), (98, 100, 102, 104, 106, 108, 110, 112)])
me_scroll_0_1x0_35x0_1_a.use_remesh_preserve_volume = False
me_scroll_0_1x0_35x0_1_a.use_remesh_preserve_attributes = False
me_scroll_0_1x0_35x0_1_a.use_mirror_vertex_groups = False
me_scroll_0_1x0_35x0_1_a.update()

# ---- objects
ob_scrollopen_0_5x0_5x0_1 = bpy.data.objects.new('ScrollOpen_0.5x0.5x0.1', me_scrollopen_0_5x0_5x0_1_a)
ob_quill_0_1x0_01x0_3 = bpy.data.objects.new('Quill_0.1x0.01x0.3', me_quill_0_1x0_01x0_3_a)
ob_inkbottle_0_15x0_15x0_15 = bpy.data.objects.new('InkBottle_0.15x0.15x0.15', me_inkbottle_0_15x0_15x0_15_a)
ob_bookopen_0_6x0_4x0_1 = bpy.data.objects.new('BookOpen_0.6x0.4x0.1', me_bookopen_0_6x0_4x0_1_a)
ob_inkbottleempty_0_15x0_15x0_15 = bpy.data.objects.new('InkBottleEmpty_0.15x0.15x0.15', me_inkbottleempty_0_15x0_15x0_15_a)
ob_inkwquill_0_15x0_15x0_35 = bpy.data.objects.new('InkwQuill_0.15x0.15x0.35', me_inkwquill_0_15x0_15x0_35_a)
ob_crystalball_0_2x0_2x0_5 = bpy.data.objects.new('CrystalBall_0.2x0.2x0.5', me_crystalball_0_2x0_2x0_5_a)
ob_hourglass_0_13x0_13x0_25 = bpy.data.objects.new('Hourglass_0.13x0.13x0.25', me_hourglass_0_13x0_13x0_25_a)
ob_scroll_0_1x0_35x0_1 = bpy.data.objects.new('Scroll_0.1x0.35x0.1', me_scroll_0_1x0_35x0_1_a)

# ---- transforms, parenting, visibility, modifiers, constraints
ob_scrollopen_0_5x0_5x0_1.location = (0.0, -1.0, 0.0)
ob_scrollopen_0_5x0_5x0_1.scale = (0.2, 0.175, 0.01)
ob_scrollopen_0_5x0_5x0_1.lineart.crease_threshold = 0.0
ob_quill_0_1x0_01x0_3.location = (-3.0, 1.0, 0.0)
ob_quill_0_1x0_01x0_3.rotation_euler = (0.0, -0.2094, 0.0)
ob_quill_0_1x0_01x0_3.lineart.crease_threshold = 0.0
ob_inkbottle_0_15x0_15x0_15.location = (-1.0, 1.0, 0.0)
ob_inkbottle_0_15x0_15x0_15.lineart.crease_threshold = 0.0
ob_bookopen_0_6x0_4x0_1.location = (0.0, 0.0, 0.0)
ob_bookopen_0_6x0_4x0_1.lineart.crease_threshold = 0.0
ob_inkbottleempty_0_15x0_15x0_15.location = (-2.0, 1.0, 0.0)
ob_inkbottleempty_0_15x0_15x0_15.lineart.crease_threshold = 0.0
ob_inkwquill_0_15x0_15x0_35.location = (0.0, 1.0, 0.04)
ob_inkwquill_0_15x0_15x0_35.rotation_euler = (0.0, -0.2094, 0.0)
ob_inkwquill_0_15x0_15x0_35.lineart.crease_threshold = 0.0
ob_crystalball_0_2x0_2x0_5.location = (-1.0, 0.0, 0.0)
ob_crystalball_0_2x0_2x0_5.lineart.crease_threshold = 0.0
ob_hourglass_0_13x0_13x0_25.location = (-2.0, 3.725e-09, 0.0)
ob_hourglass_0_13x0_13x0_25.lineart.crease_threshold = 0.0
ob_scroll_0_1x0_35x0_1.location = (-1.0, -1.0, 0.0)
ob_scroll_0_1x0_35x0_1.scale = (0.2, 0.175, 0.01)
ob_scroll_0_1x0_35x0_1.lineart.crease_threshold = 0.0

# ---- collection membership
col_collection_1.objects.link(ob_scrollopen_0_5x0_5x0_1)
col_collection_1.objects.link(ob_quill_0_1x0_01x0_3)
col_collection_1.objects.link(ob_inkbottle_0_15x0_15x0_15)
col_collection_1.objects.link(ob_bookopen_0_6x0_4x0_1)
col_collection_1.objects.link(ob_inkbottleempty_0_15x0_15x0_15)
col_collection_1.objects.link(ob_inkwquill_0_15x0_15x0_35)
col_collection_1.objects.link(ob_crystalball_0_2x0_2x0_5)
col_collection_1.objects.link(ob_hourglass_0_13x0_13x0_25)
col_collection_1.objects.link(ob_scroll_0_1x0_35x0_1)

# ---- scene / render settings (as saved in the file)
scene.frame_start = 1; scene.frame_end = 250; scene.frame_set(1)
scene.render.engine = 'BLENDER_EEVEE_NEXT'
scene.render.resolution_percentage = 50
scene.render.dither_intensity = 0.0
scene.cycles.use_denoising = False
scene.cycles.samples = 128
scene.cycles.sampling_pattern = 'TABULATED_SOBOL'
scene.cycles.use_adaptive_sampling = False
scene.cycles.use_light_tree = False
scene.cycles.blur_glossy = 0.0
scene.cycles.sample_clamp_indirect = 0.0
scene.view_settings.view_transform = 'Standard'
bpy.context.view_layer.update()

# ---- added for rendering (the .blend has no active camera and no usable light): camera, sun
cam_auto = bpy.data.cameras.new('AutoCamera')
cam_auto.lens = 50.0
cam_auto.sensor_width = 36.0
cam_auto.clip_end = 1000.0
ob_auto_camera = bpy.data.objects.new('AutoCamera', cam_auto)
scene.collection.objects.link(ob_auto_camera)
ob_auto_camera.location = (2.39477, -4.62203, 3.17471)
ob_auto_camera.rotation_euler = (1.09748, -7.21219e-08, 0.694738)
scene.camera = ob_auto_camera
light_auto_sun = bpy.data.lights.new('AutoSun', 'SUN')
light_auto_sun.energy = 3.0
light_auto_sun.angle = 0.0523599
ob_auto_sun = bpy.data.objects.new('AutoSun', light_auto_sun)
scene.collection.objects.link(ob_auto_sun)
ob_auto_sun.rotation_euler = (0.872665, 0.174533, 0.523599)
bpy.context.view_layer.update()

